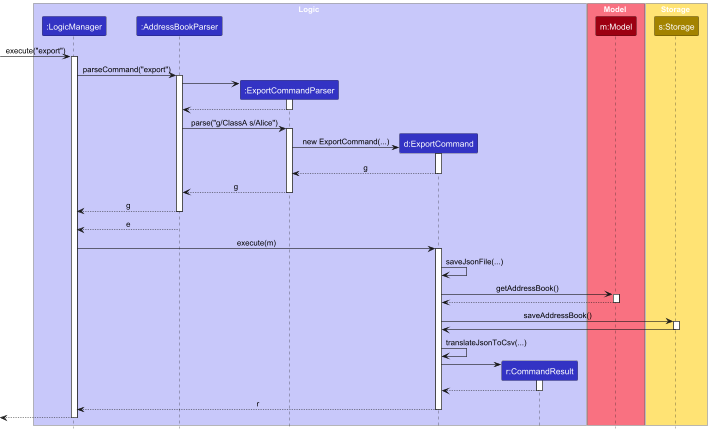

The diagram above was rendered by PlantUML. Its source (embedded in the PNG):
@startuml
!include style.puml
skinparam ArrowFontStyle plain

box Logic LOGIC_COLOR_T1
participant ":LogicManager" as LogicManager LOGIC_COLOR
participant ":AddressBookParser" as AddressBookParser LOGIC_COLOR
participant ":ExportCommandParser" as ExportCommandParser LOGIC_COLOR
participant "d:ExportCommand" as ExportCommand LOGIC_COLOR
participant "r:CommandResult" as CommandResult LOGIC_COLOR
end box

box Model MODEL_COLOR_T1
participant "m:Model" as Model MODEL_COLOR
end box

box Storage STORAGE_COLOR_T1
participant "s:Storage" as Storage STORAGE_COLOR
end box

[-> LogicManager : execute("export")
activate LogicManager

LogicManager -> AddressBookParser : parseCommand("export")
activate AddressBookParser



create ExportCommandParser
AddressBookParser -> ExportCommandParser
activate ExportCommandParser

ExportCommandParser --> AddressBookParser
deactivate ExportCommandParser

AddressBookParser -> ExportCommandParser : parse("g/ClassA s/Alice")
activate ExportCommandParser

create ExportCommand
ExportCommandParser -> ExportCommand : new ExportCommand(...)
activate ExportCommand

ExportCommand --> ExportCommandParser : g
deactivate ExportCommand

ExportCommandParser --> AddressBookParser : g
deactivate ExportCommandParser

AddressBookParser --> LogicManager : g
deactivate AddressBookParser


AddressBookParser --> LogicManager : e
deactivate AddressBookParser

LogicManager -> ExportCommand : execute(m)
activate ExportCommand

ExportCommand -> ExportCommand : saveJsonFile(...)

ExportCommand -> Model : getAddressBook()
activate Model
Model --> ExportCommand
deactivate Model

ExportCommand -> Storage : saveAddressBook()
activate Storage
Storage -> ExportCommand
deactivate Storage


ExportCommand -> ExportCommand : translateJsonToCsv(...)


create CommandResult
ExportCommand -> CommandResult
activate CommandResult

CommandResult --> ExportCommand
deactivate CommandResult

ExportCommand --> LogicManager : r
deactivate ExportCommand

[<--LogicManager
deactivate LogicManager
@enduml